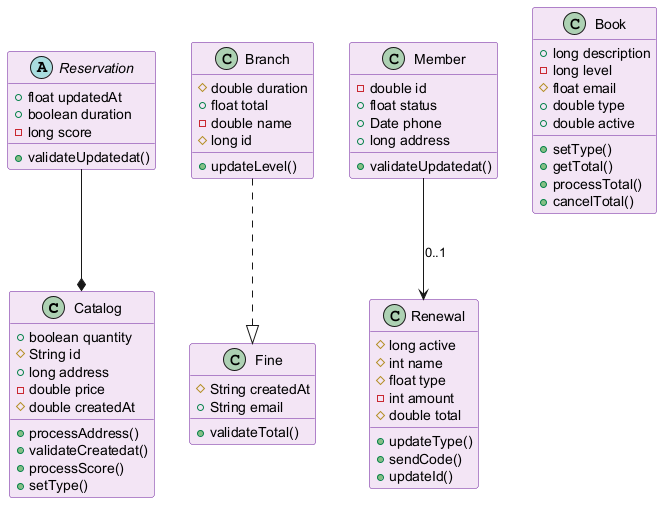

The diagram above was rendered by PlantUML. Its source (embedded in the PNG):
@startuml
skinparam backgroundColor #FFFFFF
skinparam classBackgroundColor #F3E5F5
skinparam classBorderColor #6A1B9A
class Catalog {
  +boolean quantity
  #String id
  +long address
  -double price
  #double createdAt
  +processAddress()
  +validateCreatedat()
  +processScore()
  +setType()
}
class Branch {
  #double duration
  +float total
  -double name
  #long id
  +updateLevel()
}
class Member {
  -double id
  +float status
  +Date phone
  +long address
  +validateUpdatedat()
}
class Book {
  +long description
  -long level
  #float email
  +double type
  +double active
  +setType()
  +getTotal()
  +processTotal()
  +cancelTotal()
}
class Fine {
  #String createdAt
  +String email
  +validateTotal()
}
class Renewal {
  #long active
  #int name
  #float type
  -int amount
  #double total
  +updateType()
  +sendCode()
  +updateId()
}
abstract class Reservation {
  +float updatedAt
  +boolean duration
  -long score
  +validateUpdatedat()
}
Branch ..|> Fine
Member --> Renewal : "0..1"
Reservation --* Catalog
@enduml